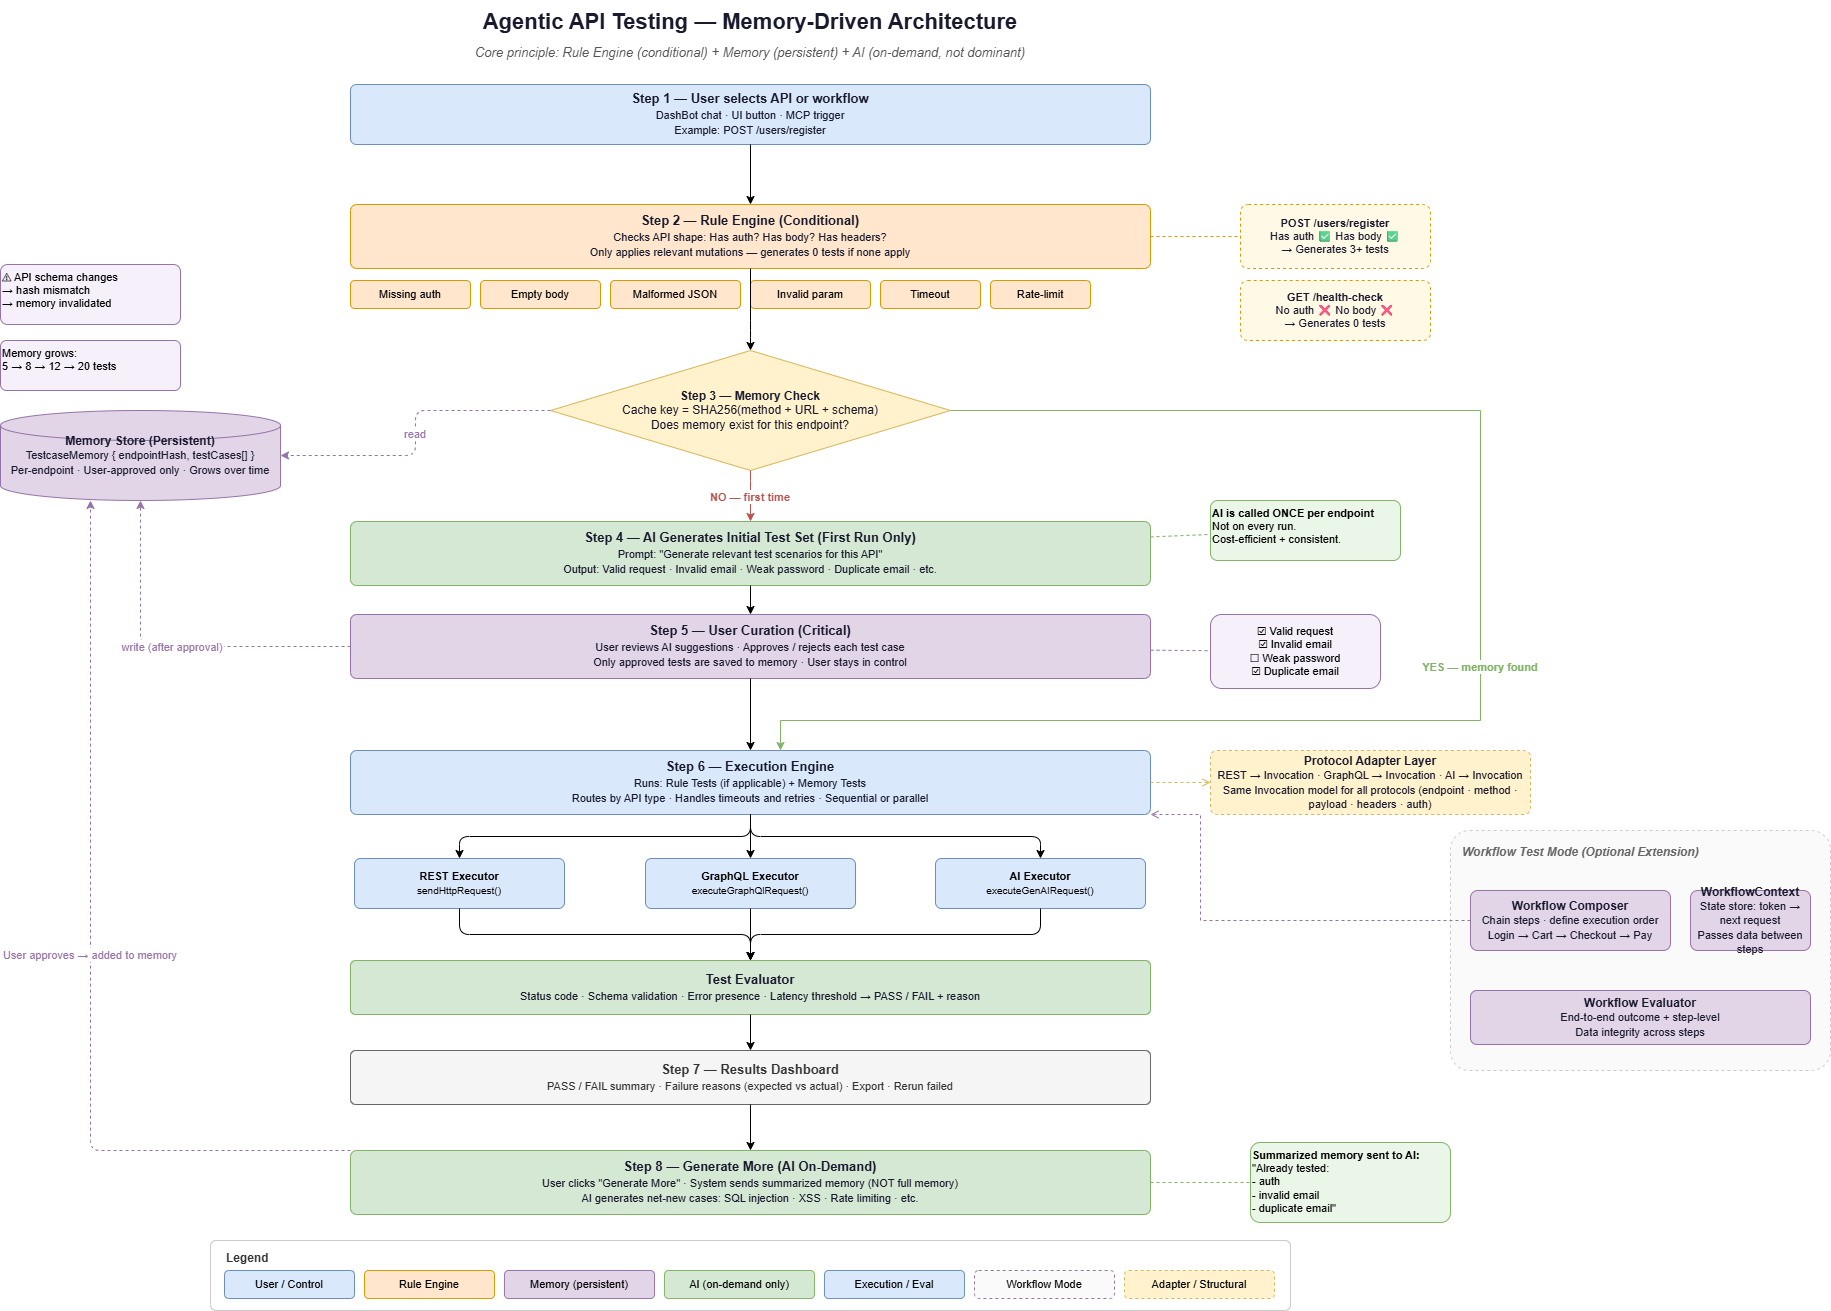

The diagram above was exported from draw.io. Its source (the exported page's mxGraphModel, read from the mxfile embedded in the PNG):
<mxGraphModel dx="1996" dy="1094" grid="1" gridSize="10" guides="1" tooltips="1" connect="1" arrows="1" fold="1" page="1" pageScale="1" pageWidth="850" pageHeight="1100" math="0" shadow="0">
  <root>
    <mxCell id="0" />
    <mxCell id="1" parent="0" />
    <mxCell id="title" parent="1" style="text;html=1;strokeColor=none;fillColor=none;align=center;verticalAlign=middle;whiteSpace=wrap;fontSize=22;fontStyle=1;fontColor=#1a1a2e;" value="Agentic API Testing — Memory-Driven Architecture" vertex="1">
      <mxGeometry height="44" width="1200" x="360" y="20" as="geometry" />
    </mxCell>
    <mxCell id="subtitle" parent="1" style="text;html=1;strokeColor=none;fillColor=none;align=center;verticalAlign=middle;whiteSpace=wrap;fontSize=13;fontStyle=2;fontColor=#555555;" value="Core principle: Rule Engine (conditional) + Memory (persistent) + AI (on-demand, not dominant)" vertex="1">
      <mxGeometry height="24" width="1200" x="360" y="60" as="geometry" />
    </mxCell>
    <mxCell id="user" parent="1" style="rounded=1;whiteSpace=wrap;html=1;fillColor=#dae8fc;strokeColor=#6c8ebf;fontColor=#1a1a2e;fontSize=13;arcSize=10;" value="&lt;b&gt;Step 1 — User selects API or workflow&lt;/b&gt;&lt;br/&gt;&lt;font style='font-size:11px'&gt;DashBot chat · UI button · MCP trigger&lt;br/&gt;Example: POST /users/register&lt;/font&gt;" vertex="1">
      <mxGeometry height="60" width="800" x="560" y="104" as="geometry" />
    </mxCell>
    <mxCell id="e1" edge="1" parent="1" source="user" style="edgeStyle=orthogonalEdgeStyle;" target="rule_engine">
      <mxGeometry relative="1" as="geometry" />
    </mxCell>
    <mxCell id="rule_engine" parent="1" style="rounded=1;whiteSpace=wrap;html=1;fillColor=#ffe6cc;strokeColor=#d79b00;fontColor=#1a1a2e;fontSize=13;arcSize=10;" value="&lt;b&gt;Step 2 — Rule Engine (Conditional)&lt;/b&gt;&lt;br/&gt;&lt;font style='font-size:11px'&gt;Checks API shape: Has auth? Has body? Has headers?&lt;br/&gt;Only applies relevant mutations — generates 0 tests if none apply&lt;/font&gt;" vertex="1">
      <mxGeometry height="64" width="800" x="560" y="224" as="geometry" />
    </mxCell>
    <mxCell id="rule_yes" parent="1" style="rounded=1;whiteSpace=wrap;html=1;fillColor=#fff9e6;strokeColor=#d79b00;fontColor=#1a1a2e;fontSize=11;arcSize=12;dashed=1;" value="&lt;b&gt;POST /users/register&lt;/b&gt;&lt;br/&gt;&lt;font style='font-size:11px'&gt;Has auth ✅ Has body ✅&lt;br/&gt;→ Generates 3+ tests&lt;/font&gt;" vertex="1">
      <mxGeometry height="64" width="190" x="1450" y="224" as="geometry" />
    </mxCell>
    <mxCell id="rule_no" parent="1" style="rounded=1;whiteSpace=wrap;html=1;fillColor=#fff9e6;strokeColor=#d79b00;fontColor=#1a1a2e;fontSize=11;arcSize=12;dashed=1;" value="&lt;b&gt;GET /health-check&lt;/b&gt;&lt;br/&gt;&lt;font style='font-size:11px'&gt;No auth ❌ No body ❌&lt;br/&gt;→ Generates 0 tests&lt;/font&gt;" vertex="1">
      <mxGeometry height="60" width="190" x="1450" y="300" as="geometry" />
    </mxCell>
    <mxCell id="e_rule_ex" edge="1" parent="1" source="rule_engine" style="dashed=1;endArrow=none;strokeColor=#d79b00;" target="rule_yes">
      <mxGeometry relative="1" as="geometry" />
    </mxCell>
    <mxCell id="mut1" parent="1" style="rounded=1;whiteSpace=wrap;html=1;fillColor=#ffe6cc;strokeColor=#d79b00;fontSize=11;" value="Missing auth" vertex="1">
      <mxGeometry height="28" width="120" x="560" y="300" as="geometry" />
    </mxCell>
    <mxCell id="mut2" parent="1" style="rounded=1;whiteSpace=wrap;html=1;fillColor=#ffe6cc;strokeColor=#d79b00;fontSize=11;" value="Empty body" vertex="1">
      <mxGeometry height="28" width="120" x="690" y="300" as="geometry" />
    </mxCell>
    <mxCell id="mut3" parent="1" style="rounded=1;whiteSpace=wrap;html=1;fillColor=#ffe6cc;strokeColor=#d79b00;fontSize=11;" value="Malformed JSON" vertex="1">
      <mxGeometry height="28" width="130" x="820" y="300" as="geometry" />
    </mxCell>
    <mxCell id="mut4" parent="1" style="rounded=1;whiteSpace=wrap;html=1;fillColor=#ffe6cc;strokeColor=#d79b00;fontSize=11;" value="Invalid param" vertex="1">
      <mxGeometry height="28" width="120" x="960" y="300" as="geometry" />
    </mxCell>
    <mxCell id="mut5" parent="1" style="rounded=1;whiteSpace=wrap;html=1;fillColor=#ffe6cc;strokeColor=#d79b00;fontSize=11;" value="Timeout" vertex="1">
      <mxGeometry height="28" width="100" x="1090" y="300" as="geometry" />
    </mxCell>
    <mxCell id="mut6" parent="1" style="rounded=1;whiteSpace=wrap;html=1;fillColor=#ffe6cc;strokeColor=#d79b00;fontSize=11;" value="Rate-limit" vertex="1">
      <mxGeometry height="28" width="100" x="1200" y="300" as="geometry" />
    </mxCell>
    <mxCell id="e2" edge="1" parent="1" source="rule_engine" style="edgeStyle=orthogonalEdgeStyle;" target="memory_check">
      <mxGeometry relative="1" as="geometry">
        <Array as="points">
          <mxPoint x="960" y="350" />
          <mxPoint x="960" y="380" />
        </Array>
      </mxGeometry>
    </mxCell>
    <mxCell id="memory_check" parent="1" style="rhombus;whiteSpace=wrap;html=1;fillColor=#fff2cc;strokeColor=#d6b656;fontColor=#1a1a2e;fontSize=12;" value="&lt;b&gt;Step 3 — Memory Check&lt;/b&gt;&lt;br/&gt;Cache key = SHA256(method + URL + schema)&lt;br/&gt;Does memory exist for this endpoint?" vertex="1">
      <mxGeometry height="120" width="400" x="760" y="370" as="geometry" />
    </mxCell>
    <mxCell id="e_mem_yes" edge="1" parent="1" source="memory_check" style="edgeStyle=orthogonalEdgeStyle;strokeColor=#82b366;fontColor=#82b366;fontStyle=1;rounded=0;curved=0;exitX=1;exitY=0.5;exitDx=0;exitDy=0;" target="execution_engine" value="YES — memory found">
      <mxGeometry relative="1" as="geometry">
        <Array as="points">
          <mxPoint x="1690" y="430" />
          <mxPoint x="1690" y="740" />
          <mxPoint x="990" y="740" />
        </Array>
      </mxGeometry>
    </mxCell>
    <mxCell id="e_mem_no" edge="1" parent="1" source="memory_check" style="edgeStyle=orthogonalEdgeStyle;strokeColor=#b85450;fontColor=#b85450;fontStyle=1;" target="ai_generate" value="NO — first time">
      <mxGeometry relative="1" as="geometry">
        <Array as="points">
          <mxPoint x="960" y="510" />
          <mxPoint x="960" y="510" />
        </Array>
      </mxGeometry>
    </mxCell>
    <mxCell id="memory_store" parent="1" style="shape=cylinder3;whiteSpace=wrap;html=1;fillColor=#e1d5e7;strokeColor=#9673a6;fontColor=#1a1a2e;fontSize=12;arcSize=10;" value="&lt;b&gt;Memory Store (Persistent)&lt;/b&gt;&lt;br/&gt;&lt;font style='font-size:11px'&gt;TestcaseMemory { endpointHash, testCases[] }&lt;br/&gt;Per-endpoint · User-approved only · Grows over time&lt;/font&gt;" vertex="1">
      <mxGeometry height="90" width="280" x="210" y="430" as="geometry" />
    </mxCell>
    <mxCell id="e_mem_store_read" edge="1" parent="1" source="memory_check" style="edgeStyle=orthogonalEdgeStyle;dashed=1;strokeColor=#9673a6;fontColor=#9673a6;fontSize=11;" target="memory_store" value="read">
      <mxGeometry relative="1" as="geometry" />
    </mxCell>
    <mxCell id="e_mem_store_write" edge="1" parent="1" source="user_curation" style="edgeStyle=orthogonalEdgeStyle;dashed=1;strokeColor=#9673a6;fontColor=#9673a6;fontSize=11;" target="memory_store" value="write (after approval)">
      <mxGeometry relative="1" as="geometry" />
    </mxCell>
    <mxCell id="hash_note" parent="1" style="text;html=1;strokeColor=#9673a6;fillColor=#f5f0fa;fontSize=11;arcSize=12;rounded=1;" value="&lt;font style='font-size:11px'&gt;⚠ API schema changes&lt;br/&gt;→ hash mismatch&lt;br/&gt;→ memory invalidated&lt;/font&gt;" vertex="1">
      <mxGeometry height="60" width="180" x="210" y="284" as="geometry" />
    </mxCell>
    <mxCell id="ai_generate" parent="1" style="rounded=1;whiteSpace=wrap;html=1;fillColor=#d5e8d4;strokeColor=#82b366;fontColor=#1a1a2e;fontSize=13;arcSize=10;" value="&lt;b&gt;Step 4 — AI Generates Initial Test Set (First Run Only)&lt;/b&gt;&lt;br/&gt;&lt;font style='font-size:11px'&gt;Prompt: &quot;Generate relevant test scenarios for this API&quot;&lt;br/&gt;Output: Valid request · Invalid email · Weak password · Duplicate email · etc.&lt;/font&gt;" vertex="1">
      <mxGeometry height="64" width="800" x="560" y="541" as="geometry" />
    </mxCell>
    <mxCell id="ai_note" parent="1" style="text;html=1;strokeColor=#82b366;fillColor=#eaf6e8;fontSize=11;arcSize=12;rounded=1;" value="&lt;b&gt;AI is called ONCE per endpoint&lt;/b&gt;&lt;br/&gt;&lt;font style='font-size:11px'&gt;Not on every run.&lt;br/&gt;Cost-efficient + consistent.&lt;/font&gt;" vertex="1">
      <mxGeometry height="60" width="190" x="1420" y="520" as="geometry" />
    </mxCell>
    <mxCell id="e_ai_note" edge="1" parent="1" source="ai_generate" style="dashed=1;endArrow=none;strokeColor=#82b366;" target="ai_note">
      <mxGeometry relative="1" as="geometry" />
    </mxCell>
    <mxCell id="e3" edge="1" parent="1" source="ai_generate" style="edgeStyle=orthogonalEdgeStyle;" target="user_curation">
      <mxGeometry relative="1" as="geometry" />
    </mxCell>
    <mxCell id="user_curation" parent="1" style="rounded=1;whiteSpace=wrap;html=1;fillColor=#e1d5e7;strokeColor=#9673a6;fontColor=#1a1a2e;fontSize=13;arcSize=10;" value="&lt;b&gt;Step 5 — User Curation (Critical)&lt;/b&gt;&lt;br/&gt;&lt;font style='font-size:11px'&gt;User reviews AI suggestions · Approves / rejects each test case&lt;br/&gt;Only approved tests are saved to memory · User stays in control&lt;/font&gt;" vertex="1">
      <mxGeometry height="64" width="800" x="560" y="634" as="geometry" />
    </mxCell>
    <mxCell id="checklist" parent="1" style="rounded=1;whiteSpace=wrap;html=1;fillColor=#f5f0fa;strokeColor=#9673a6;fontSize=11;" value="&lt;font style='font-size:11px'&gt;☑ Valid request&lt;br/&gt;☑ Invalid email&lt;br/&gt;☐ Weak password&lt;br/&gt;☑ Duplicate email&lt;/font&gt;" vertex="1">
      <mxGeometry height="74" width="170" x="1420" y="634" as="geometry" />
    </mxCell>
    <mxCell id="e_check" edge="1" parent="1" source="user_curation" style="dashed=1;endArrow=none;strokeColor=#9673a6;" target="checklist">
      <mxGeometry relative="1" as="geometry" />
    </mxCell>
    <mxCell id="e4" edge="1" parent="1" source="user_curation" style="edgeStyle=orthogonalEdgeStyle;" target="execution_engine">
      <mxGeometry relative="1" as="geometry" />
    </mxCell>
    <mxCell id="execution_engine" parent="1" style="rounded=1;whiteSpace=wrap;html=1;fillColor=#dae8fc;strokeColor=#6c8ebf;fontColor=#1a1a2e;fontSize=13;arcSize=10;" value="&lt;b&gt;Step 6 — Execution Engine&lt;/b&gt;&lt;br/&gt;&lt;font style='font-size:11px'&gt;Runs: Rule Tests (if applicable) + Memory Tests&lt;br/&gt;Routes by API type · Handles timeouts and retries · Sequential or parallel&lt;/font&gt;" vertex="1">
      <mxGeometry height="64" width="800" x="560" y="770" as="geometry" />
    </mxCell>
    <mxCell id="exec_rest" parent="1" style="rounded=1;whiteSpace=wrap;html=1;fillColor=#dae8fc;strokeColor=#6c8ebf;fontSize=11;arcSize=12;" value="&lt;b&gt;REST Executor&lt;/b&gt;&lt;br/&gt;&lt;font style='font-size:10px'&gt;sendHttpRequest()&lt;/font&gt;" vertex="1">
      <mxGeometry height="50" width="210" x="564" y="878" as="geometry" />
    </mxCell>
    <mxCell id="exec_gql" parent="1" style="rounded=1;whiteSpace=wrap;html=1;fillColor=#dae8fc;strokeColor=#6c8ebf;fontSize=11;arcSize=12;" value="&lt;b&gt;GraphQL Executor&lt;/b&gt;&lt;br/&gt;&lt;font style='font-size:10px'&gt;executeGraphQlRequest()&lt;/font&gt;" vertex="1">
      <mxGeometry height="50" width="210" x="855" y="878" as="geometry" />
    </mxCell>
    <mxCell id="exec_ai" parent="1" style="rounded=1;whiteSpace=wrap;html=1;fillColor=#dae8fc;strokeColor=#6c8ebf;fontSize=11;arcSize=12;" value="&lt;b&gt;AI Executor&lt;/b&gt;&lt;br/&gt;&lt;font style='font-size:10px'&gt;executeGenAIRequest()&lt;/font&gt;" vertex="1">
      <mxGeometry height="50" width="210" x="1145" y="878" as="geometry" />
    </mxCell>
    <mxCell id="e_exec_rest" edge="1" parent="1" source="execution_engine" style="edgeStyle=orthogonalEdgeStyle;" target="exec_rest">
      <mxGeometry relative="1" as="geometry" />
    </mxCell>
    <mxCell id="e_exec_gql" edge="1" parent="1" source="execution_engine" style="edgeStyle=orthogonalEdgeStyle;" target="exec_gql">
      <mxGeometry relative="1" as="geometry" />
    </mxCell>
    <mxCell id="e_exec_ai" edge="1" parent="1" source="execution_engine" style="edgeStyle=orthogonalEdgeStyle;" target="exec_ai">
      <mxGeometry relative="1" as="geometry" />
    </mxCell>
    <mxCell id="e_rest_eval" edge="1" parent="1" source="exec_rest" style="edgeStyle=orthogonalEdgeStyle;" target="evaluator">
      <mxGeometry relative="1" as="geometry" />
    </mxCell>
    <mxCell id="e_gql_eval" edge="1" parent="1" source="exec_gql" style="edgeStyle=orthogonalEdgeStyle;" target="evaluator">
      <mxGeometry relative="1" as="geometry" />
    </mxCell>
    <mxCell id="e_ai_eval" edge="1" parent="1" source="exec_ai" style="edgeStyle=orthogonalEdgeStyle;" target="evaluator">
      <mxGeometry relative="1" as="geometry" />
    </mxCell>
    <mxCell id="evaluator" parent="1" style="rounded=1;whiteSpace=wrap;html=1;fillColor=#d5e8d4;strokeColor=#82b366;fontColor=#1a1a2e;fontSize=13;arcSize=10;" value="&lt;b&gt;Test Evaluator&lt;/b&gt;&lt;br/&gt;&lt;font style='font-size:11px'&gt;Status code · Schema validation · Error presence · Latency threshold → PASS / FAIL + reason&lt;/font&gt;" vertex="1">
      <mxGeometry height="54" width="800" x="560" y="980" as="geometry" />
    </mxCell>
    <mxCell id="e_eval_results" edge="1" parent="1" source="evaluator" style="edgeStyle=orthogonalEdgeStyle;" target="results">
      <mxGeometry relative="1" as="geometry" />
    </mxCell>
    <mxCell id="results" parent="1" style="rounded=1;whiteSpace=wrap;html=1;fillColor=#f5f5f5;strokeColor=#666666;fontColor=#333333;fontSize=13;arcSize=10;" value="&lt;b&gt;Step 7 — Results Dashboard&lt;/b&gt;&lt;br/&gt;&lt;font style='font-size:11px'&gt;PASS / FAIL summary · Failure reasons (expected vs actual) · Export · Rerun failed&lt;/font&gt;" vertex="1">
      <mxGeometry height="54" width="800" x="560" y="1070" as="geometry" />
    </mxCell>
    <mxCell id="e_results_more" edge="1" parent="1" source="results" style="edgeStyle=orthogonalEdgeStyle;" target="generate_more">
      <mxGeometry relative="1" as="geometry" />
    </mxCell>
    <mxCell id="generate_more" parent="1" style="rounded=1;whiteSpace=wrap;html=1;fillColor=#d5e8d4;strokeColor=#82b366;fontColor=#1a1a2e;fontSize=13;arcSize=10;" value="&lt;b&gt;Step 8 — Generate More (AI On-Demand)&lt;/b&gt;&lt;br/&gt;&lt;font style='font-size:11px'&gt;User clicks &quot;Generate More&quot; · System sends summarized memory (NOT full memory)&lt;br/&gt;AI generates net-new cases: SQL injection · XSS · Rate limiting · etc.&lt;/font&gt;" vertex="1">
      <mxGeometry height="64" width="800" x="560" y="1170" as="geometry" />
    </mxCell>
    <mxCell id="summ_note" parent="1" style="text;html=1;strokeColor=#82b366;fillColor=#eaf6e8;fontSize=11;arcSize=12;rounded=1;" value="&lt;b&gt;Summarized memory sent to AI:&lt;/b&gt;&lt;br/&gt;&lt;font style='font-size:11px'&gt;&quot;Already tested:&lt;br/&gt;- auth&lt;br/&gt;- invalid email&lt;br/&gt;- duplicate email&quot;&lt;/font&gt;" vertex="1">
      <mxGeometry height="80" width="200" x="1460" y="1162" as="geometry" />
    </mxCell>
    <mxCell id="e_summ" edge="1" parent="1" source="generate_more" style="dashed=1;endArrow=none;strokeColor=#82b366;" target="summ_note">
      <mxGeometry relative="1" as="geometry" />
    </mxCell>
    <mxCell id="e_more_curation" edge="1" parent="1" source="generate_more" style="edgeStyle=orthogonalEdgeStyle;dashed=1;strokeColor=#9673a6;fontColor=#9673a6;fontSize=11;" target="memory_store" value="User approves → added to memory">
      <mxGeometry relative="1" as="geometry">
        <Array as="points">
          <mxPoint x="560" y="1170" />
          <mxPoint x="300" y="1170" />
          <mxPoint x="300" y="425" />
        </Array>
      </mxGeometry>
    </mxCell>
    <mxCell id="mem_grow" parent="1" style="text;html=1;strokeColor=#9673a6;fillColor=#f5f0fa;fontSize=11;arcSize=12;rounded=1;" value="Memory grows:&lt;br/&gt;5 → 8 → 12 → 20 tests" vertex="1">
      <mxGeometry height="50" width="180" x="210" y="360" as="geometry" />
    </mxCell>
    <mxCell id="wf_bg" parent="1" style="rounded=1;whiteSpace=wrap;html=1;fillColor=#fafafa;strokeColor=#cccccc;arcSize=8;dashed=1;" value="" vertex="1">
      <mxGeometry height="240" width="380" x="1660" y="850" as="geometry" />
    </mxCell>
    <mxCell id="wf_title" parent="1" style="text;html=1;strokeColor=none;fillColor=none;fontSize=12;fontStyle=3;fontColor=#666666;" value="Workflow Test Mode (Optional Extension)" vertex="1">
      <mxGeometry height="20" width="360" x="1670" y="858" as="geometry" />
    </mxCell>
    <mxCell id="wf_composer" parent="1" style="rounded=1;whiteSpace=wrap;html=1;fillColor=#e1d5e7;strokeColor=#9673a6;fontColor=#1a1a2e;fontSize=12;arcSize=12;" value="&lt;b&gt;Workflow Composer&lt;/b&gt;&lt;br/&gt;&lt;font style='font-size:11px'&gt;Chain steps · define execution order&lt;br/&gt;Login → Cart → Checkout → Pay&lt;/font&gt;" vertex="1">
      <mxGeometry height="60" width="200" x="1680" y="910" as="geometry" />
    </mxCell>
    <mxCell id="wf_state" parent="1" style="rounded=1;whiteSpace=wrap;html=1;fillColor=#e1d5e7;strokeColor=#9673a6;fontColor=#1a1a2e;fontSize=12;arcSize=12;" value="&lt;b&gt;WorkflowContext&lt;/b&gt;&lt;br/&gt;&lt;font style='font-size:11px'&gt;State store: token → next request&lt;br/&gt;Passes data between steps&lt;/font&gt;" vertex="1">
      <mxGeometry height="60" width="120" x="1900" y="910" as="geometry" />
    </mxCell>
    <mxCell id="wf_eval" parent="1" style="rounded=1;whiteSpace=wrap;html=1;fillColor=#e1d5e7;strokeColor=#9673a6;fontColor=#1a1a2e;fontSize=12;arcSize=12;" value="&lt;b&gt;Workflow Evaluator&lt;/b&gt;&lt;br/&gt;&lt;font style='font-size:11px'&gt;End-to-end outcome + step-level&lt;br/&gt;Data integrity across steps&lt;/font&gt;" vertex="1">
      <mxGeometry height="54" width="340" x="1680" y="1010" as="geometry" />
    </mxCell>
    <mxCell id="e_wf_exec" edge="1" parent="1" source="wf_composer" style="dashed=1;endArrow=open;endFill=0;strokeColor=#9673a6;entryX=1;entryY=1;entryDx=0;entryDy=0;rounded=0;edgeStyle=orthogonalEdgeStyle;" target="execution_engine">
      <mxGeometry relative="1" as="geometry">
        <Array as="points">
          <mxPoint x="1410" y="940" />
          <mxPoint x="1410" y="834" />
        </Array>
      </mxGeometry>
    </mxCell>
    <mxCell id="adapter_note" parent="1" style="rounded=1;whiteSpace=wrap;html=1;fillColor=#fff2cc;strokeColor=#d6b656;fontColor=#1a1a2e;fontSize=12;arcSize=10;dashed=1;" value="&lt;b&gt;Protocol Adapter Layer&lt;/b&gt;&lt;br/&gt;&lt;font style='font-size:11px'&gt;REST → Invocation · GraphQL → Invocation · AI → Invocation&lt;br/&gt;Same Invocation model for all protocols (endpoint · method · payload · headers · auth)&lt;/font&gt;" vertex="1">
      <mxGeometry height="64" width="320" x="1420" y="770" as="geometry" />
    </mxCell>
    <mxCell id="e_adapt" edge="1" parent="1" source="execution_engine" style="dashed=1;endArrow=open;endFill=0;strokeColor=#d6b656;" target="adapter_note">
      <mxGeometry relative="1" as="geometry" />
    </mxCell>
    <mxCell id="legend_bg" parent="1" style="rounded=1;whiteSpace=wrap;html=1;fillColor=#ffffff;strokeColor=#cccccc;arcSize=8;" value="" vertex="1">
      <mxGeometry height="70" width="1080" x="420" y="1260" as="geometry" />
    </mxCell>
    <mxCell id="leg_title" parent="1" style="text;html=1;strokeColor=none;fillColor=none;fontSize=12;fontColor=#333333;" value="&lt;b&gt;Legend&lt;/b&gt;" vertex="1">
      <mxGeometry height="20" width="60" x="434" y="1264" as="geometry" />
    </mxCell>
    <mxCell id="leg1" parent="1" style="rounded=1;whiteSpace=wrap;html=1;fillColor=#dae8fc;strokeColor=#6c8ebf;fontSize=11;" value="User / Control" vertex="1">
      <mxGeometry height="28" width="130" x="434" y="1290" as="geometry" />
    </mxCell>
    <mxCell id="leg2" parent="1" style="rounded=1;whiteSpace=wrap;html=1;fillColor=#ffe6cc;strokeColor=#d79b00;fontSize=11;" value="Rule Engine" vertex="1">
      <mxGeometry height="28" width="130" x="574" y="1290" as="geometry" />
    </mxCell>
    <mxCell id="leg3" parent="1" style="rounded=1;whiteSpace=wrap;html=1;fillColor=#e1d5e7;strokeColor=#9673a6;fontSize=11;" value="Memory (persistent)" vertex="1">
      <mxGeometry height="28" width="150" x="714" y="1290" as="geometry" />
    </mxCell>
    <mxCell id="leg4" parent="1" style="rounded=1;whiteSpace=wrap;html=1;fillColor=#d5e8d4;strokeColor=#82b366;fontSize=11;" value="AI (on-demand only)" vertex="1">
      <mxGeometry height="28" width="150" x="874" y="1290" as="geometry" />
    </mxCell>
    <mxCell id="leg5" parent="1" style="rounded=1;whiteSpace=wrap;html=1;fillColor=#dae8fc;strokeColor=#6c8ebf;fontSize=11;" value="Execution / Eval" vertex="1">
      <mxGeometry height="28" width="140" x="1034" y="1290" as="geometry" />
    </mxCell>
    <mxCell id="leg6" parent="1" style="rounded=1;whiteSpace=wrap;html=1;fillColor=#fafafa;strokeColor=#9673a6;fontSize=11;dashed=1;" value="Workflow Mode" vertex="1">
      <mxGeometry height="28" width="140" x="1184" y="1290" as="geometry" />
    </mxCell>
    <mxCell id="leg7" parent="1" style="rounded=1;whiteSpace=wrap;html=1;fillColor=#fff2cc;strokeColor=#d6b656;fontSize=11;dashed=1;" value="Adapter / Structural" vertex="1">
      <mxGeometry height="28" width="150" x="1334" y="1290" as="geometry" />
    </mxCell>
  </root>
</mxGraphModel>